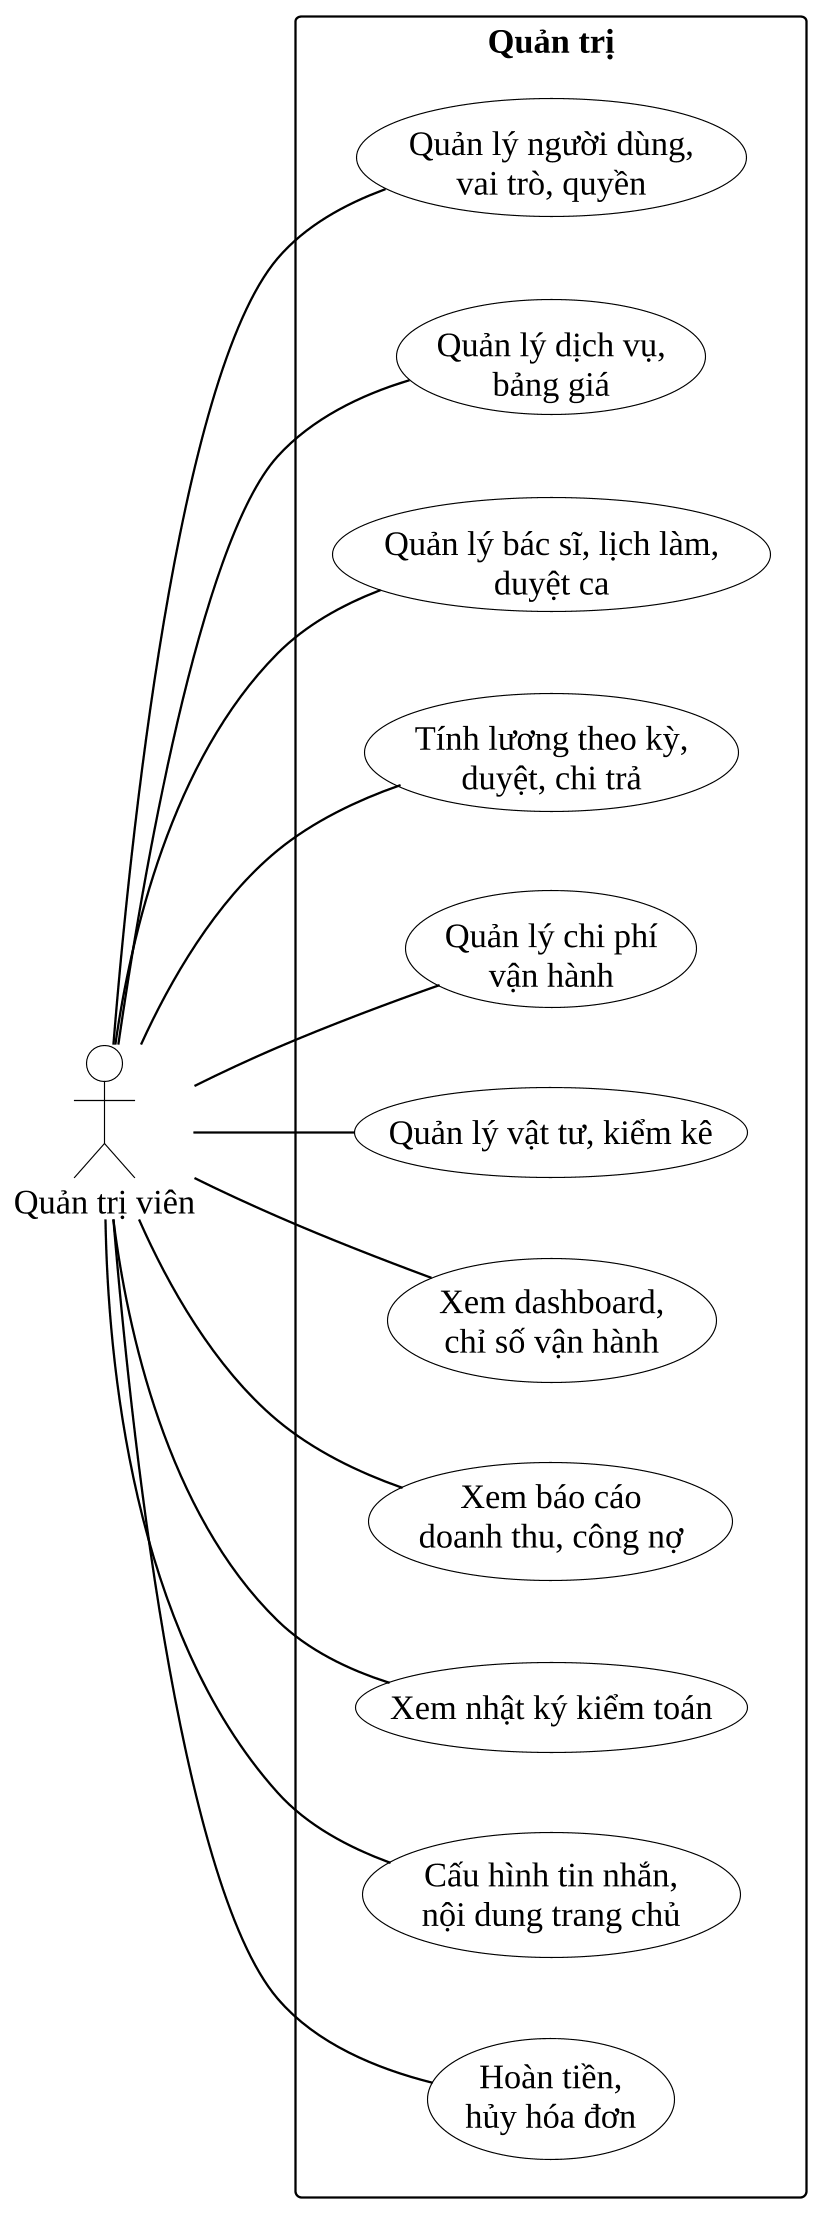

The diagram above was rendered by PlantUML. Its source (embedded in the PNG):
@startuml
!include _kieu.iuml
left to right direction
actor "Quản trị viên" as QT
rectangle "Quản trị" {
  usecase "Quản lý người dùng,\nvai trò, quyền" as a
  usecase "Quản lý dịch vụ,\nbảng giá" as b
  usecase "Quản lý bác sĩ, lịch làm,\nduyệt ca" as c
  usecase "Tính lương theo kỳ,\nduyệt, chi trả" as d
  usecase "Quản lý chi phí\nvận hành" as e
  usecase "Quản lý vật tư, kiểm kê" as f
  usecase "Xem dashboard,\nchỉ số vận hành" as g
  usecase "Xem báo cáo\ndoanh thu, công nợ" as h
  usecase "Xem nhật ký kiểm toán" as i
  usecase "Cấu hình tin nhắn,\nnội dung trang chủ" as j
  usecase "Hoàn tiền,\nhủy hóa đơn" as k
}
QT -- a
QT -- b
QT -- c
QT -- d
QT -- e
QT -- f
QT -- g
QT -- h
QT -- i
QT -- j
QT -- k
@enduml